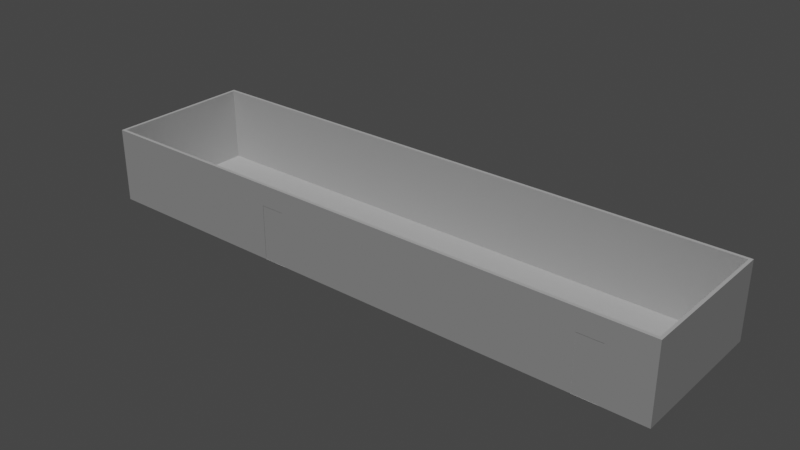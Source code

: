 # Source: LabRoom.blend  (saved by Blender 3.1.7; exported with 4.5.12 LTS)
import bpy
from mathutils import Matrix  # noqa: F401  (used for matrix-valued properties, if any)

bpy.ops.wm.read_factory_settings(use_empty=True)
scene = bpy.context.scene
scene.name = 'Scene'

# ---- collections
col_collection = bpy.data.collections.new('Collection'); scene.collection.children.link(col_collection)

# ---- world
world_world = bpy.data.worlds.new('World'); scene.world = world_world
world_world.use_nodes = True; world_world.node_tree.nodes.clear()
_N = world_world.node_tree.nodes; _L = world_world.node_tree.links
n0 = _N.new('ShaderNodeOutputWorld'); n0.name = 'World Output'; n0.location = (300, 300)
n1 = _N.new('ShaderNodeBackground'); n1.name = 'Background'; n1.location = (10, 300)
n1.inputs[0].default_value = (0.05088, 0.05088, 0.05088, 1.0)
_L.new(n1.outputs[0], n0.inputs[0])
n0.is_active_output = True
world_world.color = (0.05088, 0.05088, 0.05088)
world_world.use_sun_shadow = False
world_world.sun_shadow_jitter_overblur = 0.0

# ---- lights
light_sun = bpy.data.lights.new('Sun', 'SUN')
light_sun.transmission_factor = 0.0
light_sun.energy = 1.0
light_sun.shadow_soft_size = 1.156

# ---- meshes
me_cube_001 = bpy.data.meshes.new('Cube.001')
me_cube_001.from_pydata([(-0.5, -0.5, -0.5), (-0.5, -0.5, 0.5), (-0.5, 0.5, -0.5), (-0.5, 0.5, 0.5), (0.5, -0.5, -0.5), (0.5, -0.5, 0.5), (0.5, 0.5, -0.5), (0.5, 0.5, 0.5)], [], [(0, 1, 3, 2), (2, 3, 7, 6), (6, 7, 5, 4), (4, 5, 1, 0), (2, 6, 4, 0), (7, 3, 1, 5)])
_uv = me_cube_001.uv_layers.new(name='UVMap')
_uv.uv.foreach_set('vector', [0.375, 0.0, 0.625, 0.0, 0.625, 0.25, 0.375, 0.25, 0.375, 0.25, 0.625, 0.25, 0.625, 0.5, 0.375, 0.5, 0.375, 0.5, 0.625, 0.5, 0.625, 0.75, 0.375, 0.75, 0.375, 0.75, 0.625, 0.75, 0.625, 1.0, 0.375, 1.0, 0.125, 0.5, 0.375, 0.5, 0.375, 0.75, 0.125, 0.75, 0.625, 0.5, 0.875, 0.5, 0.875, 0.75, 0.625, 0.75])
me_cube_001.use_remesh_fix_poles = True
me_cube_001.use_remesh_preserve_attributes = False
me_cube_001.update()
me_plane_002 = bpy.data.meshes.new('Plane.002')
me_plane_002.from_pydata([(-0.055, 0.055, 0.0), (0.055, -0.055, 0.0), (-0.055, 5.293, 0.0), (0.055, 5.403, 0.0), (-21.5, 5.293, 0.0), (-21.61, 5.403, 0.0), (-21.5, 0.055, 0.0), (-21.61, -0.055, 0.0), (-14.36, -0.055, 0.0), (-14.36, 0.055, 0.0), (-13.47, -0.055, 0.0), (-13.47, 0.055, 0.0), (-2.413, -0.055, 0.0), (-2.413, 0.055, 0.0), (-1.532, -0.055, 0.0), (-1.532, 0.055, 0.0), (0.055, -0.055, 2.77), (-0.055, 0.055, 2.77), (0.055, 5.403, 2.77), (-0.055, 5.293, 2.77), (-21.61, 5.403, 2.77), (-21.5, 5.293, 2.77), (-21.61, -0.055, 2.77), (-21.5, 0.055, 2.77), (-14.36, 0.055, 2.77), (-14.36, -0.055, 2.77), (-13.47, 0.055, 2.77), (-13.47, -0.055, 2.77), (-2.413, 0.055, 2.77), (-2.413, -0.055, 2.77), (-1.532, 0.055, 2.77), (-1.532, -0.055, 2.77), (-13.47, 0.055, 2.0), (-13.47, -0.055, 2.0), (-2.413, -0.055, 2.0), (-2.413, 0.055, 2.0), (-14.36, -0.055, 2.0), (-14.36, 0.055, 2.0), (-1.532, 0.055, 2.0), (-1.532, -0.055, 2.0)], [], [(0, 2, 3, 1), (2, 4, 5, 3), (4, 6, 7, 5), (8, 7, 6, 9), (12, 10, 11, 13), (1, 14, 15, 0), (16, 18, 19, 17), (18, 20, 21, 19), (20, 22, 23, 21), (24, 23, 22, 25), (26, 24, 25, 27), (28, 26, 27, 29), (30, 28, 29, 31), (17, 30, 31, 16), (34, 12, 13, 35), (36, 8, 9, 37), (38, 15, 14, 39), (10, 33, 32, 11), (37, 32, 33, 36), (35, 38, 39, 34), (35, 13, 11, 32, 26, 28), (34, 29, 27, 33, 10, 12), (37, 9, 6, 23, 24), (36, 25, 22, 7, 8), (30, 38, 35, 28), (31, 29, 34, 39), (26, 32, 37, 24), (27, 25, 36, 33), (18, 3, 5, 20), (19, 21, 4, 2), (20, 5, 7, 22), (21, 23, 6, 4), (16, 1, 3, 18), (17, 19, 2, 0), (17, 0, 15, 38, 30), (16, 31, 39, 14, 1), (15, 0, 2, 4, 6, 9, 11, 13), (14, 15, 13, 12), (10, 11, 9, 8)])
_uv = me_plane_002.uv_layers.new(name='UVMap')
_uv.uv.foreach_set('vector', [0.0, 0.0, 0.0, 0.0, 0.0, 0.0, 0.0, 0.0, 0.0, 0.0, 0.0, 0.0, 0.0, 0.0, 0.0, 0.0, 0.0, 0.0, 0.0, 0.0, 0.0, 0.0, 0.0, 0.0, 0.0, 0.0, 0.0, 0.0, 0.0, 0.0, 0.0, 0.0, 0.0, 0.0, 0.0, 0.0, 0.0, 0.0, 0.0, 0.0, 0.0, 0.0, 0.0, 0.0, 0.0, 0.0, 0.0, 0.0, 0.0, 0.0, 0.0, 0.0, 0.0, 0.0, 0.0, 0.0, 0.0, 0.0, 0.0, 0.0, 0.0, 0.0, 0.0, 0.0, 0.0, 0.0, 0.0, 0.0, 0.0, 0.0, 0.0, 0.0, 0.0, 0.0, 0.0, 0.0, 0.0, 0.0, 0.0, 0.0, 0.0, 0.0, 0.0, 0.0, 0.0, 0.0, 0.0, 0.0, 0.0, 0.0, 0.0, 0.0, 0.0, 0.0, 0.0, 0.0, 0.0, 0.0, 0.0, 0.0, 0.0, 0.0, 0.0, 0.0, 0.0, 0.0, 0.0, 0.0, 0.0, 0.0, 0.0, 0.0, 0.0, 0.0, 0.0, 0.0, 0.0, 0.0, 0.0, 0.0, 0.0, 0.0, 0.0, 0.0, 0.0, 0.0, 0.0, 0.0, 0.0, 0.0, 0.0, 0.0, 0.0, 0.0, 0.0, 0.0, 0.0, 0.0, 0.0, 0.0, 0.0, 0.0, 0.0, 0.0, 0.0, 0.0, 0.0, 0.0, 0.0, 0.0, 0.0, 0.0, 0.0, 0.0, 0.0, 0.0, 0.0, 0.0, 0.0, 0.0, 0.0, 0.0, 0.0, 0.0, 0.0, 0.0, 0.0, 0.0, 0.0, 0.0, 0.0, 0.0, 0.0, 0.0, 0.0, 0.0, 0.0, 0.0, 0.0, 0.0, 0.0, 0.0, 0.0, 0.0, 0.0, 0.0, 0.0, 0.0, 0.0, 0.0, 0.0, 0.0, 0.0, 0.0, 0.0, 0.0, 0.0, 0.0, 0.0, 0.0, 0.0, 0.0, 0.0, 0.0, 0.0, 0.0, 0.0, 0.0, 0.0, 0.0, 0.0, 0.0, 0.0, 0.0, 0.0, 0.0, 0.0, 0.0, 0.0, 0.0, 0.0, 0.0, 0.0, 0.0, 0.0, 0.0, 0.0, 0.0, 0.0, 0.0, 0.0, 0.0, 0.0, 0.0, 0.0, 0.0, 0.0, 0.0, 0.0, 0.0, 0.0, 0.0, 0.0, 0.0, 0.0, 0.0, 0.0, 0.0, 0.0, 0.0, 0.0, 0.0, 0.0, 0.0, 0.0, 0.0, 0.0, 0.0, 0.0, 0.0, 0.0, 0.0, 0.0, 0.0, 0.0, 0.0, 0.0, 0.0, 0.0, 0.0, 0.0, 0.0, 0.0, 0.0, 0.0, 0.0, 0.0, 0.0, 0.0, 0.0, 0.0, 0.0, 0.0, 0.0, 0.0, 0.0, 0.0, 0.0, 0.0, 0.0, 0.0, 0.0, 0.0, 0.0, 0.0, 0.0, 0.0, 0.0, 0.0, 0.0, 0.0, 0.0, 0.0, 0.0, 0.0, 0.0, 0.0, 0.0, 0.0, 0.0, 0.0, 0.0, 0.0, 0.0, 0.0, 0.0, 0.0, 0.0, 0.0, 0.0, 0.0, 0.0, 0.0, 0.0, 0.0, 0.0, 0.0, 0.0, 0.0, 0.0, 0.0, 0.0, 0.0, 0.0, 0.0, 0.0])
me_plane_002.use_remesh_fix_poles = True
me_plane_002.use_remesh_preserve_attributes = False
me_plane_002.update()
me_cube_005 = bpy.data.meshes.new('Cube.005')
me_cube_005.from_pydata([(-0.5, -0.5, -0.5), (-0.5, -0.5, 0.5), (-0.5, 0.5, -0.5), (-0.5, 0.5, 0.5), (0.5, -0.5, -0.5), (0.5, -0.5, 0.5), (0.5, 0.5, -0.5), (0.5, 0.5, 0.5)], [], [(0, 1, 3, 2), (2, 3, 7, 6), (6, 7, 5, 4), (4, 5, 1, 0), (2, 6, 4, 0), (7, 3, 1, 5)])
_uv = me_cube_005.uv_layers.new(name='UVMap')
_uv.uv.foreach_set('vector', [0.375, 0.0, 0.625, 0.0, 0.625, 0.25, 0.375, 0.25, 0.375, 0.25, 0.625, 0.25, 0.625, 0.5, 0.375, 0.5, 0.375, 0.5, 0.625, 0.5, 0.625, 0.75, 0.375, 0.75, 0.375, 0.75, 0.625, 0.75, 0.625, 1.0, 0.375, 1.0, 0.125, 0.5, 0.375, 0.5, 0.375, 0.75, 0.125, 0.75, 0.625, 0.5, 0.875, 0.5, 0.875, 0.75, 0.625, 0.75])
me_cube_005.use_remesh_fix_poles = True
me_cube_005.use_remesh_preserve_attributes = False
me_cube_005.update()

# ---- objects
ob_empty = bpy.data.objects.new('Empty', None)
ob_doorreference = bpy.data.objects.new('DoorReference', me_cube_001)
ob_labroom = bpy.data.objects.new('LabRoom', me_plane_002)
ob_doorreference_001 = bpy.data.objects.new('DoorReference.001', me_cube_005)
ob_sun = bpy.data.objects.new('Sun', light_sun)

# ---- transforms, parenting, visibility, modifiers, constraints
ob_empty.location = (-17.81, -4.584, 0.0)
ob_empty.rotation_euler = (0.0, -0.0, -0.008953)
ob_empty.scale = (15.48, 15.48, 15.48)
ob_empty.empty_display_type = 'IMAGE'
ob_empty.empty_display_size = 5.0
ob_empty.use_empty_image_alpha = True
ob_empty.color = (1.0, 1.0, 1.0, 0.4331)
ob_doorreference.location = (-1.973, 0.005009, 1.0)
ob_doorreference.scale = (0.88, 0.11, 2.0)
ob_labroom.location = (0.0, 0.0, 0.0)
ob_doorreference_001.location = (-13.91, 0.005009, 1.0)
ob_doorreference_001.scale = (0.88, 0.11, 2.0)
ob_sun.location = (0.0, 0.0, 0.0)
ob_sun.rotation_euler = (0.4166, -0.0506, 0.5042)

# ---- collection membership
col_collection.objects.link(ob_empty)
col_collection.objects.link(ob_doorreference)
col_collection.objects.link(ob_labroom)
col_collection.objects.link(ob_doorreference_001)
col_collection.objects.link(ob_sun)

# ---- scene / render settings (as saved in the file)
scene.frame_start = 1; scene.frame_end = 250; scene.frame_set(1)
scene.render.engine = 'BLENDER_EEVEE_NEXT'
scene.cycles.sampling_pattern = 'TABULATED_SOBOL'
scene.cycles.use_light_tree = False
scene.view_settings.view_transform = 'Filmic'
bpy.context.view_layer.update()

# ---- added for rendering (the .blend has no active camera): camera
cam_auto = bpy.data.cameras.new('AutoCamera')
cam_auto.lens = 50.0
cam_auto.sensor_width = 36.0
cam_auto.clip_end = 1000.0
ob_auto_camera = bpy.data.objects.new('AutoCamera', cam_auto)
scene.collection.objects.link(ob_auto_camera)
ob_auto_camera.location = (10.0526, -22.3234, 18.0498)
ob_auto_camera.rotation_euler = (1.09748, -7.21219e-08, 0.694738)
scene.camera = ob_auto_camera
bpy.context.view_layer.update()

